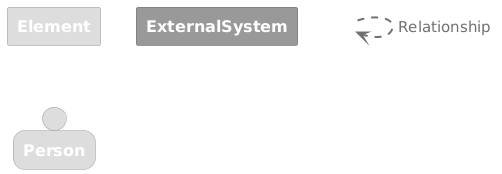

The diagram above was rendered by PlantUML. Its source (embedded in the PNG):
@startuml
set separator none

skinparam {
  shadowing false
  arrowFontSize 15
  defaultTextAlignment center
  wrapWidth 100
  maxMessageSize 100
}
hide stereotype

skinparam rectangle<<_transparent>> {
  BorderColor transparent
  BackgroundColor transparent
  FontColor transparent
}

skinparam rectangle<<1>> {
  BackgroundColor #dddddd
  FontColor #ffffff
  BorderColor #9a9a9a
}
rectangle "==Element" <<1>>

skinparam rectangle<<2>> {
  BackgroundColor #999999
  FontColor #ffffff
  BorderColor #6b6b6b
}
rectangle "==ExternalSystem" <<2>>

skinparam person<<3>> {
  BackgroundColor #dddddd
  FontColor #ffffff
  BorderColor #9a9a9a
}
person "==Person" <<3>>

rectangle "." <<_transparent>> as 4
4 .[#707070,thickness=2].> 4 : "<color:#707070>Relationship"


@enduml